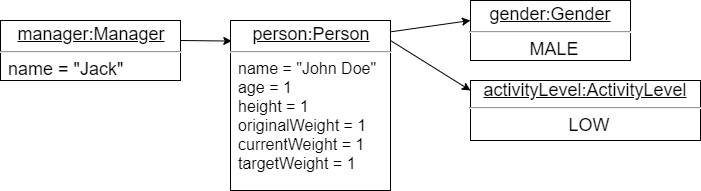

The diagram above was exported from draw.io. Its source (the exported page's mxGraphModel, read from the mxfile embedded in the PNG):
<mxGraphModel dx="1278" dy="491" grid="1" gridSize="10" guides="1" tooltips="1" connect="1" arrows="1" fold="1" page="1" pageScale="1" pageWidth="850" pageHeight="1100" math="0" shadow="0">
  <root>
    <mxCell id="0" />
    <mxCell id="1" parent="0" />
    <mxCell id="XqrfA5TyhVBgOw7ph2NO-2" value="" style="endArrow=classic;html=1;exitX=1;exitY=0.5;exitDx=0;exitDy=0;entryX=0.008;entryY=0.121;entryDx=0;entryDy=0;entryPerimeter=0;" parent="1" target="XqrfA5TyhVBgOw7ph2NO-5" edge="1">
      <mxGeometry width="50" height="50" relative="1" as="geometry">
        <mxPoint x="220" y="260" as="sourcePoint" />
        <mxPoint x="390" y="253" as="targetPoint" />
      </mxGeometry>
    </mxCell>
    <mxCell id="XqrfA5TyhVBgOw7ph2NO-5" value="&lt;p style=&quot;margin: 4px 0px 0px ; text-align: center&quot;&gt;&lt;font style=&quot;font-size: 18px&quot;&gt;&lt;u&gt;person:Person&lt;/u&gt;&lt;/font&gt;&lt;/p&gt;&lt;hr&gt;&lt;p style=&quot;margin: 0px ; margin-left: 8px&quot;&gt;&lt;font size=&quot;3&quot;&gt;name = &quot;John Doe&quot;&lt;span style=&quot;color: rgba(0 , 0 , 0 , 0) ; font-family: monospace&quot;&gt;%3CmxGraphModel%3E%3Croot%3E%3CmxCell%20id%3D%220%22%2F%3E%3CmxCell%20id%3D%221%22%20parent%3D%220%22%2F%3E%3CmxCell%20id%3D%222%22%20value%3D%22%26lt%3Bfont%20style%3D%26quot%3Bfont-size%3A%2018px%26quot%3B%26gt%3B%26lt%3Bu%26gt%3B%3AManager%26lt%3B%2Fu%26gt%3B%26lt%3B%2Ffont%26gt%3B%22%20style%3D%22html%3D1%3B%22%20vertex%3D%221%22%20parent%3D%221%22%3E%3CmxGeometry%20x%3D%2270%22%20y%3D%22230%22%20width%3D%22130%22%20height%3D%2240%22%20as%3D%22geometry%22%2F%3E%3C%2FmxCell%3E%3C%2Froot%3E%3C%2FmxGraphModel%3E&lt;/span&gt;&lt;span style=&quot;color: rgba(0 , 0 , 0 , 0) ; font-family: monospace&quot;&gt;%3CmxGraphModel%3E%3Croot%3E%3CmxCell%20id%3D%220%22%2F%3E%3CmxCell%20id%3D%221%22%20parent%3D%220%22%2F%3E%3CmxCell%20id%3D%222%22%20value%3D%22%26lt%3Bfont%20style%3D%26quot%3Bfont-size%3A%2018px%26quot%3B%26gt%3B%26lt%3Bu%26gt%3B%3AManager%26lt%3B%2Fu%26gt%3B%26lt%3B%2Ffont%26gt%3B%22%20style%3D%22html%3D1%3B%22%20vertex%3D%221%22%20parent%3D%221%22%3E%3CmxGeometry%20x%3D%2270%22%20y%3D%22230%22%20width%3D%22130%22%20height%3D%2240%22%20as%3D%22geometry%22%2F%3E%3C%2FmxCell%3E%3C%2Froot%3E%3C%2FmxGraphModel%3E&lt;/span&gt;&lt;br&gt;age = 1&lt;/font&gt;&lt;/p&gt;&lt;p style=&quot;margin: 0px ; margin-left: 8px&quot;&gt;&lt;font size=&quot;3&quot;&gt;height = 1&lt;/font&gt;&lt;/p&gt;&lt;p style=&quot;margin: 0px ; margin-left: 8px&quot;&gt;&lt;font size=&quot;3&quot;&gt;originalWeight = 1&lt;/font&gt;&lt;/p&gt;&lt;p style=&quot;margin: 0px ; margin-left: 8px&quot;&gt;&lt;font size=&quot;3&quot;&gt;currentWeight = 1&lt;/font&gt;&lt;/p&gt;&lt;p style=&quot;margin: 0px ; margin-left: 8px&quot;&gt;&lt;font size=&quot;3&quot;&gt;targetWeight = 1&lt;/font&gt;&lt;/p&gt;" style="verticalAlign=top;align=left;overflow=fill;fontSize=12;fontFamily=Helvetica;html=1;" parent="1" vertex="1">
      <mxGeometry x="270" y="240" width="160" height="170" as="geometry" />
    </mxCell>
    <mxCell id="XqrfA5TyhVBgOw7ph2NO-7" value="" style="endArrow=classic;html=1;exitX=1.005;exitY=0.066;exitDx=0;exitDy=0;exitPerimeter=0;" parent="1" source="XqrfA5TyhVBgOw7ph2NO-5" edge="1">
      <mxGeometry width="50" height="50" relative="1" as="geometry">
        <mxPoint x="570" y="300" as="sourcePoint" />
        <mxPoint x="510" y="240" as="targetPoint" />
      </mxGeometry>
    </mxCell>
    <mxCell id="XqrfA5TyhVBgOw7ph2NO-8" value="" style="endArrow=classic;html=1;" parent="1" edge="1">
      <mxGeometry width="50" height="50" relative="1" as="geometry">
        <mxPoint x="430" y="260" as="sourcePoint" />
        <mxPoint x="510" y="310" as="targetPoint" />
      </mxGeometry>
    </mxCell>
    <mxCell id="XqrfA5TyhVBgOw7ph2NO-11" value="&lt;p style=&quot;margin: 4px 0px 0px&quot;&gt;&lt;u style=&quot;font-size: 18px&quot;&gt;gender:Gender&lt;/u&gt;&lt;br&gt;&lt;/p&gt;&lt;hr&gt;&lt;p style=&quot;margin: 0px ; margin-left: 8px&quot;&gt;&lt;font style=&quot;font-size: 18px&quot;&gt;MALE&lt;/font&gt;&lt;/p&gt;&lt;p style=&quot;margin: 0px ; margin-left: 8px&quot;&gt;&lt;br&gt;&lt;/p&gt;" style="verticalAlign=top;align=center;overflow=fill;fontSize=12;fontFamily=Helvetica;html=1;" parent="1" vertex="1">
      <mxGeometry x="510" y="220" width="160" height="60" as="geometry" />
    </mxCell>
    <mxCell id="XqrfA5TyhVBgOw7ph2NO-12" value="&lt;u style=&quot;font-size: 18px&quot;&gt;activityLevel:ActivityLevel&lt;br&gt;&lt;/u&gt;&lt;hr&gt;&lt;p style=&quot;margin: 0px ; margin-left: 8px&quot;&gt;&lt;font style=&quot;font-size: 18px&quot;&gt;LOW&lt;/font&gt;&lt;/p&gt;&lt;p style=&quot;margin: 0px ; margin-left: 8px&quot;&gt;&lt;br&gt;&lt;/p&gt;" style="verticalAlign=top;align=center;overflow=fill;fontSize=12;fontFamily=Helvetica;html=1;" parent="1" vertex="1">
      <mxGeometry x="510" y="300" width="230" height="60" as="geometry" />
    </mxCell>
    <mxCell id="XqrfA5TyhVBgOw7ph2NO-14" value="&lt;p style=&quot;margin: 4px 0px 0px ; text-align: center&quot;&gt;&lt;font style=&quot;font-size: 18px&quot;&gt;&lt;u&gt;manager:Manager&lt;/u&gt;&lt;/font&gt;&lt;/p&gt;&lt;hr&gt;&lt;p style=&quot;margin: 0px ; margin-left: 8px&quot;&gt;&lt;font style=&quot;font-size: 18px&quot;&gt;name = &quot;Jack&quot;&lt;span style=&quot;color: rgba(0 , 0 , 0 , 0) ; font-family: monospace&quot;&gt;%3CmxGraphModel%3E%3Croot%3E%3CmxCell%20id%3D%220%22%2F%3E%3CmxCell%20id%3D%221%22%20parent%3D%220%22%2F%3E%3CmxCell%20id%3D%222%22%20value%3D%22%26lt%3Bfont%20style%3D%26quot%3Bfont-size%3A%2018px%26quot%3B%26gt%3B%26lt%3Bu%26gt%3B%3AManager%26lt%3B%2Fu%26gt%3B%26lt%3B%2Ffont%26gt%3B%22%20style%3D%22html%3D1%3B%22%20vertex%3D%221%22%20parent%3D%221%22%3E%3CmxGeometry%20x%3D%2270%22%20y%3D%22230%22%20width%3D%22130%22%20height%3D%2240%22%20as%3D%22geometry%22%2F%3E%3C%2FmxCell%3E%3C%2Froot%3E%3C%2FmxGraphModel%3E&lt;/span&gt;&lt;span style=&quot;color: rgba(0 , 0 , 0 , 0) ; font-family: monospace&quot;&gt;%3CmxGraphModel%3E%3Croot%3E%3CmxCell%20id%3D%220%22%2F%3E%3CmxCell%20id%3D%221%22%20parent%3D%220%22%2F%3E%3CmxCell%20id%3D%222%22%20value%3D%22%26lt%3Bfont%20style%3D%26quot%3Bfont-size%3A%2018px%26quot%3B%26gt%3B%26lt%3Bu%26gt%3B%3AManager%26lt%3B%2Fu%26gt%3B%26lt%3B%2Ffont%26gt%3B%22%20style%3D%22html%3D1%3B%22%20vertex%3D%221%22%20parent%3D%221%22%3E%3CmxGeometry%20x%3D%2270%22%20y%3D%22230%22%20width%3D%22130%22%20height%3D%2240%22%20as%3D%22geometry%22%2F%3E%3C%2FmxCell%3E%3C%2Froot%3E%3C%2FmxGraphModel%3E&lt;/span&gt;&lt;br&gt;&lt;/font&gt;&lt;br&gt;&lt;/p&gt;" style="verticalAlign=top;align=left;overflow=fill;fontSize=12;fontFamily=Helvetica;html=1;" parent="1" vertex="1">
      <mxGeometry x="40" y="240" width="180" height="60" as="geometry" />
    </mxCell>
  </root>
</mxGraphModel>